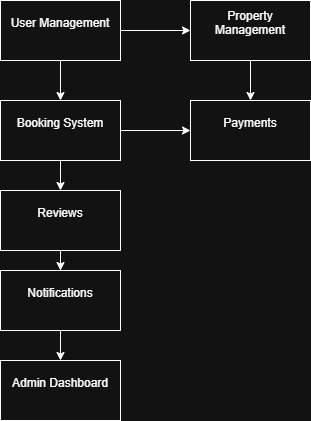

The diagram above was exported from draw.io. Its source (the exported page's mxGraphModel, read from the mxfile embedded in the PNG):
<mxGraphModel dx="872" dy="473" grid="1" gridSize="10" guides="1" tooltips="1" connect="1" arrows="1" fold="1" page="1" pageScale="1" pageWidth="827" pageHeight="1169" math="0" shadow="0">
  <root>
    <mxCell id="0" />
    <mxCell id="1" parent="0" />
    <mxCell id="Xh9fRMxPc9OA8Cz6uODp-8" value="" style="edgeStyle=orthogonalEdgeStyle;rounded=0;orthogonalLoop=1;jettySize=auto;html=1;" edge="1" parent="1" source="Xh9fRMxPc9OA8Cz6uODp-1" target="Xh9fRMxPc9OA8Cz6uODp-2">
      <mxGeometry relative="1" as="geometry" />
    </mxCell>
    <mxCell id="Xh9fRMxPc9OA8Cz6uODp-10" value="" style="edgeStyle=orthogonalEdgeStyle;rounded=0;orthogonalLoop=1;jettySize=auto;html=1;" edge="1" parent="1" source="Xh9fRMxPc9OA8Cz6uODp-1" target="Xh9fRMxPc9OA8Cz6uODp-3">
      <mxGeometry relative="1" as="geometry" />
    </mxCell>
    <mxCell id="Xh9fRMxPc9OA8Cz6uODp-1" value="User Management&lt;div&gt;&lt;br&gt;&lt;/div&gt;" style="rounded=0;whiteSpace=wrap;html=1;" vertex="1" parent="1">
      <mxGeometry x="140" y="60" width="120" height="60" as="geometry" />
    </mxCell>
    <mxCell id="Xh9fRMxPc9OA8Cz6uODp-9" value="" style="edgeStyle=orthogonalEdgeStyle;rounded=0;orthogonalLoop=1;jettySize=auto;html=1;" edge="1" parent="1" source="Xh9fRMxPc9OA8Cz6uODp-2" target="Xh9fRMxPc9OA8Cz6uODp-4">
      <mxGeometry relative="1" as="geometry" />
    </mxCell>
    <mxCell id="Xh9fRMxPc9OA8Cz6uODp-2" value="Property Management&lt;div&gt;&lt;br&gt;&lt;/div&gt;" style="rounded=0;whiteSpace=wrap;html=1;" vertex="1" parent="1">
      <mxGeometry x="330" y="60" width="120" height="60" as="geometry" />
    </mxCell>
    <mxCell id="Xh9fRMxPc9OA8Cz6uODp-11" value="" style="edgeStyle=orthogonalEdgeStyle;rounded=0;orthogonalLoop=1;jettySize=auto;html=1;" edge="1" parent="1" source="Xh9fRMxPc9OA8Cz6uODp-3" target="Xh9fRMxPc9OA8Cz6uODp-5">
      <mxGeometry relative="1" as="geometry" />
    </mxCell>
    <mxCell id="Xh9fRMxPc9OA8Cz6uODp-12" value="" style="edgeStyle=orthogonalEdgeStyle;rounded=0;orthogonalLoop=1;jettySize=auto;html=1;" edge="1" parent="1" source="Xh9fRMxPc9OA8Cz6uODp-3" target="Xh9fRMxPc9OA8Cz6uODp-4">
      <mxGeometry relative="1" as="geometry" />
    </mxCell>
    <mxCell id="Xh9fRMxPc9OA8Cz6uODp-3" value="Booking System&lt;div&gt;&lt;br&gt;&lt;/div&gt;" style="rounded=0;whiteSpace=wrap;html=1;" vertex="1" parent="1">
      <mxGeometry x="140" y="160" width="120" height="60" as="geometry" />
    </mxCell>
    <mxCell id="Xh9fRMxPc9OA8Cz6uODp-4" value="Payments&lt;div&gt;&lt;br&gt;&lt;/div&gt;" style="rounded=0;whiteSpace=wrap;html=1;" vertex="1" parent="1">
      <mxGeometry x="330" y="160" width="120" height="60" as="geometry" />
    </mxCell>
    <mxCell id="Xh9fRMxPc9OA8Cz6uODp-13" value="" style="edgeStyle=orthogonalEdgeStyle;rounded=0;orthogonalLoop=1;jettySize=auto;html=1;" edge="1" parent="1" source="Xh9fRMxPc9OA8Cz6uODp-5" target="Xh9fRMxPc9OA8Cz6uODp-6">
      <mxGeometry relative="1" as="geometry" />
    </mxCell>
    <mxCell id="Xh9fRMxPc9OA8Cz6uODp-5" value="Reviews&lt;div&gt;&lt;br&gt;&lt;/div&gt;" style="rounded=0;whiteSpace=wrap;html=1;" vertex="1" parent="1">
      <mxGeometry x="140" y="250" width="120" height="60" as="geometry" />
    </mxCell>
    <mxCell id="Xh9fRMxPc9OA8Cz6uODp-14" value="" style="edgeStyle=orthogonalEdgeStyle;rounded=0;orthogonalLoop=1;jettySize=auto;html=1;" edge="1" parent="1" source="Xh9fRMxPc9OA8Cz6uODp-6" target="Xh9fRMxPc9OA8Cz6uODp-7">
      <mxGeometry relative="1" as="geometry" />
    </mxCell>
    <mxCell id="Xh9fRMxPc9OA8Cz6uODp-6" value="Notifications&lt;div&gt;&lt;br&gt;&lt;/div&gt;" style="rounded=0;whiteSpace=wrap;html=1;" vertex="1" parent="1">
      <mxGeometry x="140" y="330" width="120" height="60" as="geometry" />
    </mxCell>
    <mxCell id="Xh9fRMxPc9OA8Cz6uODp-7" value="Admin Dashboard&lt;div&gt;&lt;br&gt;&lt;/div&gt;" style="rounded=0;whiteSpace=wrap;html=1;" vertex="1" parent="1">
      <mxGeometry x="140" y="420" width="120" height="60" as="geometry" />
    </mxCell>
  </root>
</mxGraphModel>